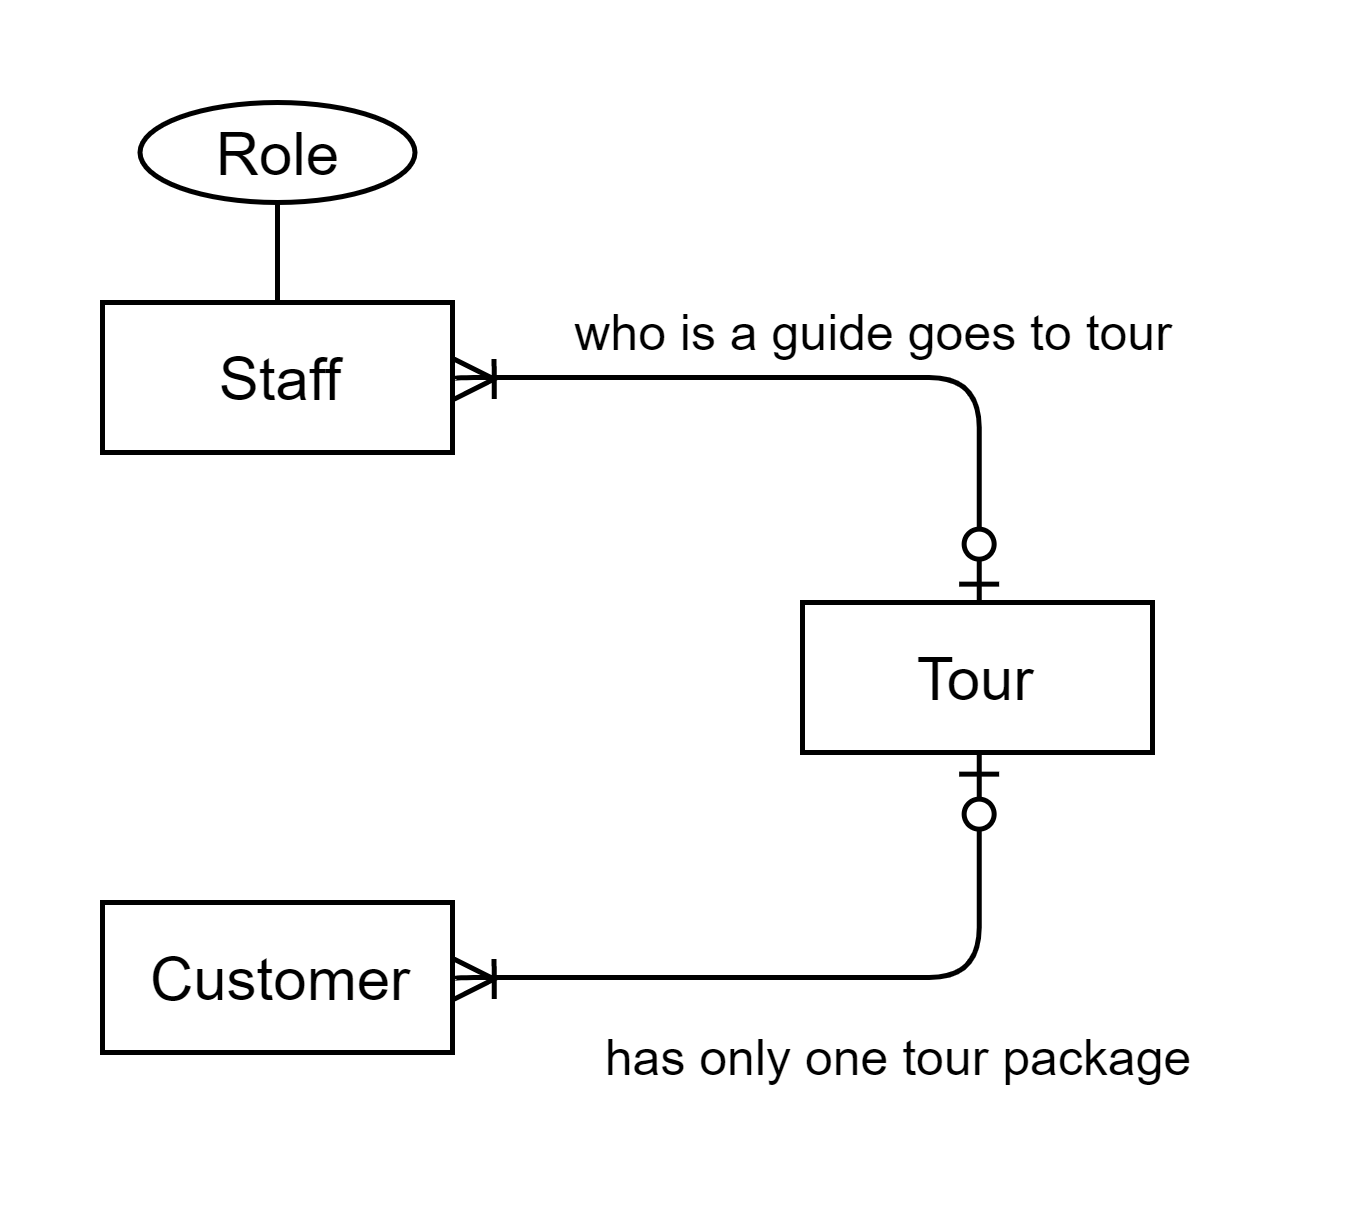

The diagram above was exported from draw.io. Its source (the exported page's mxGraphModel, read from the mxfile embedded in the PNG):
<mxGraphModel dx="853" dy="438" grid="1" gridSize="10" guides="1" tooltips="1" connect="1" arrows="1" fold="1" page="1" pageScale="1" pageWidth="827" pageHeight="1169" math="0" shadow="0">
  <root>
    <mxCell id="0" />
    <mxCell id="1" parent="0" />
    <mxCell id="2" value="Staff" style="rounded=0;whiteSpace=wrap;html=1;" vertex="1" parent="1">
      <mxGeometry x="200" y="90" width="70" height="30" as="geometry" />
    </mxCell>
    <mxCell id="3" value="Tour" style="rounded=0;whiteSpace=wrap;html=1;" vertex="1" parent="1">
      <mxGeometry x="340" y="150" width="70" height="30" as="geometry" />
    </mxCell>
    <mxCell id="4" value="Customer" style="rounded=0;whiteSpace=wrap;html=1;" vertex="1" parent="1">
      <mxGeometry x="200" y="210" width="70" height="30" as="geometry" />
    </mxCell>
    <mxCell id="5" value="Role" style="ellipse;whiteSpace=wrap;html=1;align=center;" vertex="1" parent="1">
      <mxGeometry x="207.5" y="50" width="55" height="20" as="geometry" />
    </mxCell>
    <mxCell id="6" value="" style="endArrow=none;html=1;rounded=0;exitX=0.5;exitY=0;exitDx=0;exitDy=0;" edge="1" source="2" parent="1">
      <mxGeometry relative="1" as="geometry">
        <mxPoint x="80" y="80" as="sourcePoint" />
        <mxPoint x="235" y="70.00000000000006" as="targetPoint" />
      </mxGeometry>
    </mxCell>
    <mxCell id="7" value="" style="edgeStyle=elbowEdgeStyle;fontSize=12;html=1;endArrow=ERoneToMany;startArrow=ERzeroToOne;exitX=0.5;exitY=1;exitDx=0;exitDy=0;entryX=1;entryY=0.5;entryDx=0;entryDy=0;elbow=vertical;" edge="1" source="3" target="4" parent="1">
      <mxGeometry width="100" height="100" relative="1" as="geometry">
        <mxPoint x="349.8571428571429" y="225.28571428571433" as="sourcePoint" />
        <mxPoint x="360" y="170" as="targetPoint" />
        <Array as="points">
          <mxPoint x="370" y="225" />
        </Array>
      </mxGeometry>
    </mxCell>
    <mxCell id="8" value="&lt;font size=&quot;1&quot;&gt;who is a guide goes to tour&amp;nbsp;&lt;/font&gt;" style="text;html=1;strokeColor=none;fillColor=none;align=center;verticalAlign=middle;whiteSpace=wrap;rounded=0;" vertex="1" parent="1">
      <mxGeometry x="290" y="80" width="130" height="30" as="geometry" />
    </mxCell>
    <mxCell id="9" value="&lt;font size=&quot;1&quot;&gt;has only one tour package&amp;nbsp;&lt;/font&gt;" style="text;html=1;strokeColor=none;fillColor=none;align=center;verticalAlign=middle;whiteSpace=wrap;rounded=0;" vertex="1" parent="1">
      <mxGeometry x="290" y="230" width="140" height="20" as="geometry" />
    </mxCell>
    <mxCell id="10" value="" style="edgeStyle=elbowEdgeStyle;fontSize=12;html=1;endArrow=ERoneToMany;startArrow=ERzeroToOne;exitX=0.5;exitY=0;exitDx=0;exitDy=0;entryX=1;entryY=0.5;entryDx=0;entryDy=0;elbow=vertical;" edge="1" source="3" target="2" parent="1">
      <mxGeometry width="100" height="100" relative="1" as="geometry">
        <mxPoint x="384.8571428571428" y="189.8095238095238" as="sourcePoint" />
        <mxPoint x="280.0952380952381" y="235.04761904761904" as="targetPoint" />
        <Array as="points">
          <mxPoint x="320" y="105" />
        </Array>
      </mxGeometry>
    </mxCell>
  </root>
</mxGraphModel>